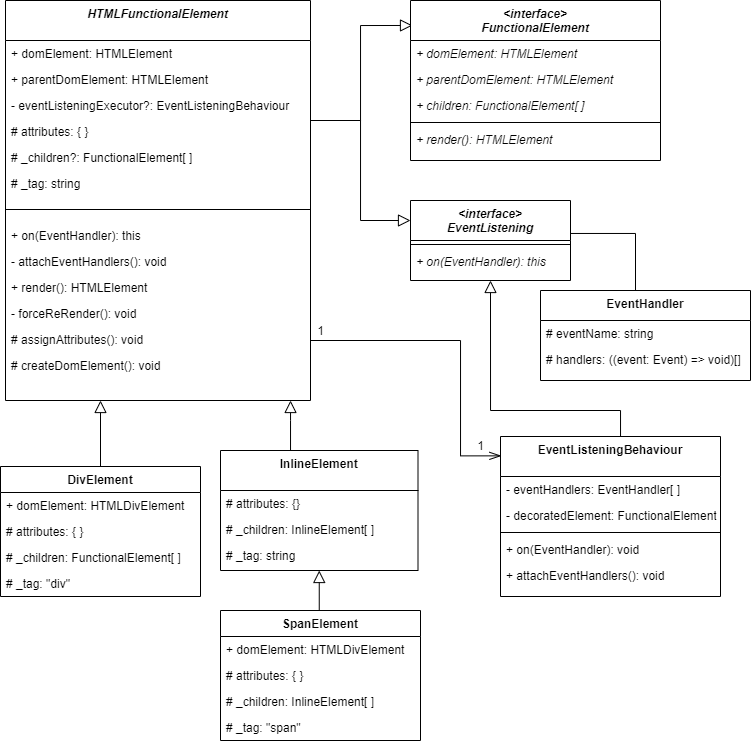

The diagram above was exported from draw.io. Its source (the exported page's mxGraphModel, read from the mxfile embedded in the PNG):
<mxGraphModel dx="981" dy="484" grid="1" gridSize="10" guides="1" tooltips="1" connect="1" arrows="1" fold="1" page="1" pageScale="1" pageWidth="827" pageHeight="1169" math="0" shadow="0">
  <root>
    <mxCell id="WIyWlLk6GJQsqaUBKTNV-0" />
    <mxCell id="WIyWlLk6GJQsqaUBKTNV-1" parent="WIyWlLk6GJQsqaUBKTNV-0" />
    <mxCell id="64ZuRIWZf0jOkNHGJlBe-17" style="edgeStyle=orthogonalEdgeStyle;rounded=0;orthogonalLoop=1;jettySize=auto;html=1;endArrow=openThin;endFill=0;endSize=10;entryX=0.004;entryY=0.121;entryDx=0;entryDy=0;entryPerimeter=0;startArrow=none;startFill=0;startSize=18;" parent="WIyWlLk6GJQsqaUBKTNV-1" source="zkfFHV4jXpPFQw0GAbJ--0" target="64ZuRIWZf0jOkNHGJlBe-8" edge="1">
      <mxGeometry relative="1" as="geometry">
        <mxPoint x="440" y="471" as="targetPoint" />
        <Array as="points">
          <mxPoint x="520" y="350" />
          <mxPoint x="520" y="465" />
        </Array>
      </mxGeometry>
    </mxCell>
    <mxCell id="64ZuRIWZf0jOkNHGJlBe-26" value="1" style="edgeLabel;html=1;align=center;verticalAlign=middle;resizable=0;points=[];fontSize=12;" parent="64ZuRIWZf0jOkNHGJlBe-17" vertex="1" connectable="0">
      <mxGeometry x="-0.7667" y="3" relative="1" as="geometry">
        <mxPoint x="-26" y="-7" as="offset" />
      </mxGeometry>
    </mxCell>
    <mxCell id="64ZuRIWZf0jOkNHGJlBe-27" value="1" style="edgeLabel;html=1;align=center;verticalAlign=middle;resizable=0;points=[];fontSize=12;" parent="64ZuRIWZf0jOkNHGJlBe-17" vertex="1" connectable="0">
      <mxGeometry x="0.9161" y="-1" relative="1" as="geometry">
        <mxPoint x="-8" y="-12" as="offset" />
      </mxGeometry>
    </mxCell>
    <mxCell id="64ZuRIWZf0jOkNHGJlBe-48" style="edgeStyle=orthogonalEdgeStyle;rounded=0;orthogonalLoop=1;jettySize=auto;html=1;fontSize=12;startArrow=none;startFill=0;endArrow=block;endFill=0;startSize=18;endSize=10;" parent="WIyWlLk6GJQsqaUBKTNV-1" source="zkfFHV4jXpPFQw0GAbJ--0" target="t-CLZ3EN3e5qxwkRzHSM-8" edge="1">
      <mxGeometry relative="1" as="geometry">
        <mxPoint x="469" y="239" as="targetPoint" />
        <Array as="points">
          <mxPoint x="420" y="130" />
          <mxPoint x="420" y="230" />
        </Array>
      </mxGeometry>
    </mxCell>
    <mxCell id="86Zxnpw9a0nPU2o2xeAR-13" style="edgeStyle=orthogonalEdgeStyle;rounded=0;orthogonalLoop=1;jettySize=auto;html=1;entryX=0.008;entryY=0.156;entryDx=0;entryDy=0;entryPerimeter=0;startArrow=none;startFill=0;endArrow=block;endFill=0;endSize=10;" parent="WIyWlLk6GJQsqaUBKTNV-1" source="zkfFHV4jXpPFQw0GAbJ--0" target="64ZuRIWZf0jOkNHGJlBe-0" edge="1">
      <mxGeometry relative="1" as="geometry">
        <Array as="points">
          <mxPoint x="420" y="130" />
          <mxPoint x="420" y="35" />
        </Array>
      </mxGeometry>
    </mxCell>
    <mxCell id="zkfFHV4jXpPFQw0GAbJ--0" value="HTMLFunctionalElement" style="swimlane;fontStyle=3;align=center;verticalAlign=top;childLayout=stackLayout;horizontal=1;startSize=40;horizontalStack=0;resizeParent=1;resizeLast=0;collapsible=1;marginBottom=0;rounded=0;shadow=0;strokeWidth=1;" parent="WIyWlLk6GJQsqaUBKTNV-1" vertex="1">
      <mxGeometry x="65" y="10" width="305" height="400" as="geometry">
        <mxRectangle x="150" y="60" width="160" height="26" as="alternateBounds" />
      </mxGeometry>
    </mxCell>
    <mxCell id="zkfFHV4jXpPFQw0GAbJ--1" value="+ domElement: HTMLElement" style="text;align=left;verticalAlign=top;spacingLeft=4;spacingRight=4;overflow=hidden;rotatable=0;points=[[0,0.5],[1,0.5]];portConstraint=eastwest;fontStyle=0" parent="zkfFHV4jXpPFQw0GAbJ--0" vertex="1">
      <mxGeometry y="40" width="305" height="26" as="geometry" />
    </mxCell>
    <mxCell id="zkfFHV4jXpPFQw0GAbJ--3" value="+ parentDomElement: HTMLElement " style="text;align=left;verticalAlign=top;spacingLeft=4;spacingRight=4;overflow=hidden;rotatable=0;points=[[0,0.5],[1,0.5]];portConstraint=eastwest;rounded=0;shadow=0;html=0;fontStyle=0" parent="zkfFHV4jXpPFQw0GAbJ--0" vertex="1">
      <mxGeometry y="66" width="305" height="26" as="geometry" />
    </mxCell>
    <mxCell id="86Zxnpw9a0nPU2o2xeAR-0" value="- eventListeningExecutor?: EventListeningBehaviour" style="text;align=left;verticalAlign=top;spacingLeft=4;spacingRight=4;overflow=hidden;rotatable=0;points=[[0,0.5],[1,0.5]];portConstraint=eastwest;rounded=0;shadow=0;html=0;fontStyle=0" parent="zkfFHV4jXpPFQw0GAbJ--0" vertex="1">
      <mxGeometry y="92" width="305" height="26" as="geometry" />
    </mxCell>
    <mxCell id="zkfFHV4jXpPFQw0GAbJ--2" value="# attributes: { }" style="text;align=left;verticalAlign=top;spacingLeft=4;spacingRight=4;overflow=hidden;rotatable=0;points=[[0,0.5],[1,0.5]];portConstraint=eastwest;rounded=0;shadow=0;html=0;fontStyle=0" parent="zkfFHV4jXpPFQw0GAbJ--0" vertex="1">
      <mxGeometry y="118" width="305" height="26" as="geometry" />
    </mxCell>
    <mxCell id="64ZuRIWZf0jOkNHGJlBe-18" value="# _children?: FunctionalElement[ ]" style="text;align=left;verticalAlign=top;spacingLeft=4;spacingRight=4;overflow=hidden;rotatable=0;points=[[0,0.5],[1,0.5]];portConstraint=eastwest;rounded=0;shadow=0;html=0;fontStyle=0" parent="zkfFHV4jXpPFQw0GAbJ--0" vertex="1">
      <mxGeometry y="144" width="305" height="26" as="geometry" />
    </mxCell>
    <mxCell id="86Zxnpw9a0nPU2o2xeAR-1" value="# _tag: string" style="text;align=left;verticalAlign=top;spacingLeft=4;spacingRight=4;overflow=hidden;rotatable=0;points=[[0,0.5],[1,0.5]];portConstraint=eastwest;rounded=0;shadow=0;html=0;fontStyle=0" parent="zkfFHV4jXpPFQw0GAbJ--0" vertex="1">
      <mxGeometry y="170" width="305" height="26" as="geometry" />
    </mxCell>
    <mxCell id="zkfFHV4jXpPFQw0GAbJ--4" value="" style="line;html=1;strokeWidth=1;align=left;verticalAlign=middle;spacingTop=-1;spacingLeft=3;spacingRight=3;rotatable=0;labelPosition=right;points=[];portConstraint=eastwest;" parent="zkfFHV4jXpPFQw0GAbJ--0" vertex="1">
      <mxGeometry y="196" width="305" height="26" as="geometry" />
    </mxCell>
    <mxCell id="64ZuRIWZf0jOkNHGJlBe-20" value="+ on(EventHandler): this" style="text;align=left;verticalAlign=top;spacingLeft=4;spacingRight=4;overflow=hidden;rotatable=0;points=[[0,0.5],[1,0.5]];portConstraint=eastwest;fontStyle=0" parent="zkfFHV4jXpPFQw0GAbJ--0" vertex="1">
      <mxGeometry y="222" width="305" height="26" as="geometry" />
    </mxCell>
    <mxCell id="64ZuRIWZf0jOkNHGJlBe-21" value="- attachEventHandlers(): void&#10;" style="text;align=left;verticalAlign=top;spacingLeft=4;spacingRight=4;overflow=hidden;rotatable=0;points=[[0,0.5],[1,0.5]];portConstraint=eastwest;fontStyle=0" parent="zkfFHV4jXpPFQw0GAbJ--0" vertex="1">
      <mxGeometry y="248" width="305" height="26" as="geometry" />
    </mxCell>
    <mxCell id="zkfFHV4jXpPFQw0GAbJ--5" value="+ render(): HTMLElement" style="text;align=left;verticalAlign=top;spacingLeft=4;spacingRight=4;overflow=hidden;rotatable=0;points=[[0,0.5],[1,0.5]];portConstraint=eastwest;fontStyle=0" parent="zkfFHV4jXpPFQw0GAbJ--0" vertex="1">
      <mxGeometry y="274" width="305" height="26" as="geometry" />
    </mxCell>
    <mxCell id="64ZuRIWZf0jOkNHGJlBe-22" value="- forceReRender(): void" style="text;align=left;verticalAlign=top;spacingLeft=4;spacingRight=4;overflow=hidden;rotatable=0;points=[[0,0.5],[1,0.5]];portConstraint=eastwest;fontStyle=0" parent="zkfFHV4jXpPFQw0GAbJ--0" vertex="1">
      <mxGeometry y="300" width="305" height="26" as="geometry" />
    </mxCell>
    <mxCell id="64ZuRIWZf0jOkNHGJlBe-23" value="# assignAttributes(): void" style="text;align=left;verticalAlign=top;spacingLeft=4;spacingRight=4;overflow=hidden;rotatable=0;points=[[0,0.5],[1,0.5]];portConstraint=eastwest;fontStyle=0" parent="zkfFHV4jXpPFQw0GAbJ--0" vertex="1">
      <mxGeometry y="326" width="305" height="26" as="geometry" />
    </mxCell>
    <mxCell id="64ZuRIWZf0jOkNHGJlBe-24" value="# createDomElement(): void" style="text;align=left;verticalAlign=top;spacingLeft=4;spacingRight=4;overflow=hidden;rotatable=0;points=[[0,0.5],[1,0.5]];portConstraint=eastwest;fontStyle=0" parent="zkfFHV4jXpPFQw0GAbJ--0" vertex="1">
      <mxGeometry y="352" width="305" height="26" as="geometry" />
    </mxCell>
    <mxCell id="64ZuRIWZf0jOkNHGJlBe-29" style="edgeStyle=orthogonalEdgeStyle;rounded=0;orthogonalLoop=1;jettySize=auto;html=1;startArrow=none;startFill=0;endArrow=block;endFill=0;startSize=18;endSize=10;" parent="WIyWlLk6GJQsqaUBKTNV-1" source="t-CLZ3EN3e5qxwkRzHSM-0" edge="1">
      <mxGeometry relative="1" as="geometry">
        <mxPoint x="160" y="410" as="targetPoint" />
        <Array as="points" />
      </mxGeometry>
    </mxCell>
    <mxCell id="t-CLZ3EN3e5qxwkRzHSM-0" value="DivElement" style="swimlane;fontStyle=1;align=center;verticalAlign=top;childLayout=stackLayout;horizontal=1;startSize=26;horizontalStack=0;resizeParent=1;resizeLast=0;collapsible=1;marginBottom=0;rounded=0;shadow=0;strokeWidth=1;" parent="WIyWlLk6GJQsqaUBKTNV-1" vertex="1">
      <mxGeometry x="60" y="476" width="200" height="130" as="geometry">
        <mxRectangle x="130" y="380" width="160" height="26" as="alternateBounds" />
      </mxGeometry>
    </mxCell>
    <mxCell id="t-CLZ3EN3e5qxwkRzHSM-2" value="+ domElement: HTMLDivElement" style="text;align=left;verticalAlign=top;spacingLeft=4;spacingRight=4;overflow=hidden;rotatable=0;points=[[0,0.5],[1,0.5]];portConstraint=eastwest;rounded=0;shadow=0;html=0;" parent="t-CLZ3EN3e5qxwkRzHSM-0" vertex="1">
      <mxGeometry y="26" width="200" height="26" as="geometry" />
    </mxCell>
    <mxCell id="86Zxnpw9a0nPU2o2xeAR-2" value="# attributes: { }" style="text;align=left;verticalAlign=top;spacingLeft=4;spacingRight=4;overflow=hidden;rotatable=0;points=[[0,0.5],[1,0.5]];portConstraint=eastwest;rounded=0;shadow=0;html=0;" parent="t-CLZ3EN3e5qxwkRzHSM-0" vertex="1">
      <mxGeometry y="52" width="200" height="26" as="geometry" />
    </mxCell>
    <mxCell id="86Zxnpw9a0nPU2o2xeAR-3" value="# _children: FunctionalElement[ ]" style="text;align=left;verticalAlign=top;spacingLeft=4;spacingRight=4;overflow=hidden;rotatable=0;points=[[0,0.5],[1,0.5]];portConstraint=eastwest;rounded=0;shadow=0;html=0;" parent="t-CLZ3EN3e5qxwkRzHSM-0" vertex="1">
      <mxGeometry y="78" width="200" height="26" as="geometry" />
    </mxCell>
    <mxCell id="86Zxnpw9a0nPU2o2xeAR-4" value="# _tag: &quot;div&quot;" style="text;align=left;verticalAlign=top;spacingLeft=4;spacingRight=4;overflow=hidden;rotatable=0;points=[[0,0.5],[1,0.5]];portConstraint=eastwest;rounded=0;shadow=0;html=0;" parent="t-CLZ3EN3e5qxwkRzHSM-0" vertex="1">
      <mxGeometry y="104" width="200" height="26" as="geometry" />
    </mxCell>
    <mxCell id="86Zxnpw9a0nPU2o2xeAR-12" style="edgeStyle=orthogonalEdgeStyle;rounded=0;orthogonalLoop=1;jettySize=auto;html=1;entryX=0;entryY=0.25;entryDx=0;entryDy=0;startArrow=none;startFill=0;endArrow=none;endFill=0;endSize=10;" parent="WIyWlLk6GJQsqaUBKTNV-1" source="t-CLZ3EN3e5qxwkRzHSM-8" target="t-CLZ3EN3e5qxwkRzHSM-27" edge="1">
      <mxGeometry relative="1" as="geometry">
        <Array as="points">
          <mxPoint x="695" y="243" />
        </Array>
      </mxGeometry>
    </mxCell>
    <mxCell id="t-CLZ3EN3e5qxwkRzHSM-8" value="&lt;interface&gt;&#10;EventListening" style="swimlane;fontStyle=3;align=center;verticalAlign=top;childLayout=stackLayout;horizontal=1;startSize=40;horizontalStack=0;resizeParent=1;resizeLast=0;collapsible=1;marginBottom=0;rounded=0;shadow=0;strokeWidth=1;" parent="WIyWlLk6GJQsqaUBKTNV-1" vertex="1">
      <mxGeometry x="470" y="210" width="160" height="80" as="geometry">
        <mxRectangle x="130" y="380" width="160" height="26" as="alternateBounds" />
      </mxGeometry>
    </mxCell>
    <mxCell id="t-CLZ3EN3e5qxwkRzHSM-11" value="" style="line;html=1;strokeWidth=1;align=left;verticalAlign=middle;spacingTop=-1;spacingLeft=3;spacingRight=3;rotatable=0;labelPosition=right;points=[];portConstraint=eastwest;" parent="t-CLZ3EN3e5qxwkRzHSM-8" vertex="1">
      <mxGeometry y="40" width="160" height="8" as="geometry" />
    </mxCell>
    <mxCell id="t-CLZ3EN3e5qxwkRzHSM-12" value="+ on(EventHandler): this" style="text;align=left;verticalAlign=top;spacingLeft=4;spacingRight=4;overflow=hidden;rotatable=0;points=[[0,0.5],[1,0.5]];portConstraint=eastwest;fontStyle=2" parent="t-CLZ3EN3e5qxwkRzHSM-8" vertex="1">
      <mxGeometry y="48" width="160" height="26" as="geometry" />
    </mxCell>
    <mxCell id="t-CLZ3EN3e5qxwkRzHSM-27" value="EventHandler" style="swimlane;fontStyle=1;align=center;verticalAlign=top;childLayout=stackLayout;horizontal=1;startSize=30;horizontalStack=0;resizeParent=1;resizeLast=0;collapsible=1;marginBottom=0;rounded=0;shadow=0;strokeWidth=1;" parent="WIyWlLk6GJQsqaUBKTNV-1" vertex="1">
      <mxGeometry x="600" y="300" width="210" height="90" as="geometry">
        <mxRectangle x="130" y="380" width="160" height="26" as="alternateBounds" />
      </mxGeometry>
    </mxCell>
    <mxCell id="t-CLZ3EN3e5qxwkRzHSM-28" value="# eventName: string" style="text;align=left;verticalAlign=top;spacingLeft=4;spacingRight=4;overflow=hidden;rotatable=0;points=[[0,0.5],[1,0.5]];portConstraint=eastwest;" parent="t-CLZ3EN3e5qxwkRzHSM-27" vertex="1">
      <mxGeometry y="30" width="210" height="26" as="geometry" />
    </mxCell>
    <mxCell id="t-CLZ3EN3e5qxwkRzHSM-29" value="# handlers: ((event: Event) =&gt; void)[]" style="text;align=left;verticalAlign=top;spacingLeft=4;spacingRight=4;overflow=hidden;rotatable=0;points=[[0,0.5],[1,0.5]];portConstraint=eastwest;rounded=0;shadow=0;html=0;fontStyle=0" parent="t-CLZ3EN3e5qxwkRzHSM-27" vertex="1">
      <mxGeometry y="56" width="210" height="26" as="geometry" />
    </mxCell>
    <mxCell id="64ZuRIWZf0jOkNHGJlBe-0" value="&lt;interface&gt;&#10;FunctionalElement" style="swimlane;fontStyle=3;align=center;verticalAlign=top;childLayout=stackLayout;horizontal=1;startSize=40;horizontalStack=0;resizeParent=1;resizeLast=0;collapsible=1;marginBottom=0;rounded=0;shadow=0;strokeWidth=1;" parent="WIyWlLk6GJQsqaUBKTNV-1" vertex="1">
      <mxGeometry x="470" y="10" width="250" height="160" as="geometry">
        <mxRectangle x="150" y="60" width="160" height="26" as="alternateBounds" />
      </mxGeometry>
    </mxCell>
    <mxCell id="64ZuRIWZf0jOkNHGJlBe-1" value="+ domElement: HTMLElement" style="text;align=left;verticalAlign=top;spacingLeft=4;spacingRight=4;overflow=hidden;rotatable=0;points=[[0,0.5],[1,0.5]];portConstraint=eastwest;fontStyle=2" parent="64ZuRIWZf0jOkNHGJlBe-0" vertex="1">
      <mxGeometry y="40" width="250" height="26" as="geometry" />
    </mxCell>
    <mxCell id="64ZuRIWZf0jOkNHGJlBe-2" value="+ parentDomElement: HTMLElement" style="text;align=left;verticalAlign=top;spacingLeft=4;spacingRight=4;overflow=hidden;rotatable=0;points=[[0,0.5],[1,0.5]];portConstraint=eastwest;rounded=0;shadow=0;html=0;fontStyle=2" parent="64ZuRIWZf0jOkNHGJlBe-0" vertex="1">
      <mxGeometry y="66" width="250" height="26" as="geometry" />
    </mxCell>
    <mxCell id="64ZuRIWZf0jOkNHGJlBe-3" value="+ children: FunctionalElement[ ]" style="text;align=left;verticalAlign=top;spacingLeft=4;spacingRight=4;overflow=hidden;rotatable=0;points=[[0,0.5],[1,0.5]];portConstraint=eastwest;rounded=0;shadow=0;html=0;fontStyle=2" parent="64ZuRIWZf0jOkNHGJlBe-0" vertex="1">
      <mxGeometry y="92" width="250" height="26" as="geometry" />
    </mxCell>
    <mxCell id="64ZuRIWZf0jOkNHGJlBe-4" value="" style="line;html=1;strokeWidth=1;align=left;verticalAlign=middle;spacingTop=-1;spacingLeft=3;spacingRight=3;rotatable=0;labelPosition=right;points=[];portConstraint=eastwest;" parent="64ZuRIWZf0jOkNHGJlBe-0" vertex="1">
      <mxGeometry y="118" width="250" height="8" as="geometry" />
    </mxCell>
    <mxCell id="64ZuRIWZf0jOkNHGJlBe-5" value="+ render(): HTMLElement" style="text;align=left;verticalAlign=top;spacingLeft=4;spacingRight=4;overflow=hidden;rotatable=0;points=[[0,0.5],[1,0.5]];portConstraint=eastwest;fontStyle=2" parent="64ZuRIWZf0jOkNHGJlBe-0" vertex="1">
      <mxGeometry y="126" width="250" height="26" as="geometry" />
    </mxCell>
    <mxCell id="86Zxnpw9a0nPU2o2xeAR-14" style="edgeStyle=orthogonalEdgeStyle;rounded=0;orthogonalLoop=1;jettySize=auto;html=1;entryX=0.5;entryY=1;entryDx=0;entryDy=0;startArrow=none;startFill=0;endArrow=block;endFill=0;endSize=10;" parent="WIyWlLk6GJQsqaUBKTNV-1" source="64ZuRIWZf0jOkNHGJlBe-8" target="t-CLZ3EN3e5qxwkRzHSM-8" edge="1">
      <mxGeometry relative="1" as="geometry">
        <Array as="points">
          <mxPoint x="680" y="420" />
          <mxPoint x="550" y="420" />
        </Array>
      </mxGeometry>
    </mxCell>
    <mxCell id="64ZuRIWZf0jOkNHGJlBe-8" value="EventListeningBehaviour" style="swimlane;fontStyle=1;align=center;verticalAlign=top;childLayout=stackLayout;horizontal=1;startSize=40;horizontalStack=0;resizeParent=1;resizeLast=0;collapsible=1;marginBottom=0;rounded=0;shadow=0;strokeWidth=1;" parent="WIyWlLk6GJQsqaUBKTNV-1" vertex="1">
      <mxGeometry x="560" y="446" width="220" height="160" as="geometry">
        <mxRectangle x="130" y="380" width="160" height="26" as="alternateBounds" />
      </mxGeometry>
    </mxCell>
    <mxCell id="64ZuRIWZf0jOkNHGJlBe-9" value="- eventHandlers: EventHandler[ ]" style="text;align=left;verticalAlign=top;spacingLeft=4;spacingRight=4;overflow=hidden;rotatable=0;points=[[0,0.5],[1,0.5]];portConstraint=eastwest;" parent="64ZuRIWZf0jOkNHGJlBe-8" vertex="1">
      <mxGeometry y="40" width="220" height="26" as="geometry" />
    </mxCell>
    <mxCell id="64ZuRIWZf0jOkNHGJlBe-10" value="- decoratedElement: FunctionalElement&#10;" style="text;align=left;verticalAlign=top;spacingLeft=4;spacingRight=4;overflow=hidden;rotatable=0;points=[[0,0.5],[1,0.5]];portConstraint=eastwest;rounded=0;shadow=0;html=0;fontStyle=0" parent="64ZuRIWZf0jOkNHGJlBe-8" vertex="1">
      <mxGeometry y="66" width="220" height="26" as="geometry" />
    </mxCell>
    <mxCell id="64ZuRIWZf0jOkNHGJlBe-11" value="" style="line;html=1;strokeWidth=1;align=left;verticalAlign=middle;spacingTop=-1;spacingLeft=3;spacingRight=3;rotatable=0;labelPosition=right;points=[];portConstraint=eastwest;" parent="64ZuRIWZf0jOkNHGJlBe-8" vertex="1">
      <mxGeometry y="92" width="220" height="8" as="geometry" />
    </mxCell>
    <mxCell id="64ZuRIWZf0jOkNHGJlBe-12" value="+ on(EventHandler): void" style="text;align=left;verticalAlign=top;spacingLeft=4;spacingRight=4;overflow=hidden;rotatable=0;points=[[0,0.5],[1,0.5]];portConstraint=eastwest;fontStyle=0" parent="64ZuRIWZf0jOkNHGJlBe-8" vertex="1">
      <mxGeometry y="100" width="220" height="26" as="geometry" />
    </mxCell>
    <mxCell id="64ZuRIWZf0jOkNHGJlBe-15" value="+ attachEventHandlers(): void" style="text;align=left;verticalAlign=top;spacingLeft=4;spacingRight=4;overflow=hidden;rotatable=0;points=[[0,0.5],[1,0.5]];portConstraint=eastwest;fontStyle=0" parent="64ZuRIWZf0jOkNHGJlBe-8" vertex="1">
      <mxGeometry y="126" width="220" height="26" as="geometry" />
    </mxCell>
    <mxCell id="64ZuRIWZf0jOkNHGJlBe-46" style="edgeStyle=orthogonalEdgeStyle;rounded=0;orthogonalLoop=1;jettySize=auto;html=1;fontSize=12;startArrow=none;startFill=0;endArrow=block;endFill=0;startSize=18;endSize=10;" parent="WIyWlLk6GJQsqaUBKTNV-1" source="64ZuRIWZf0jOkNHGJlBe-33" target="zkfFHV4jXpPFQw0GAbJ--0" edge="1">
      <mxGeometry relative="1" as="geometry">
        <Array as="points">
          <mxPoint x="350" y="430" />
          <mxPoint x="350" y="430" />
        </Array>
      </mxGeometry>
    </mxCell>
    <mxCell id="64ZuRIWZf0jOkNHGJlBe-33" value="InlineElement" style="swimlane;fontStyle=1;align=center;verticalAlign=top;childLayout=stackLayout;horizontal=1;startSize=40;horizontalStack=0;resizeParent=1;resizeLast=0;collapsible=1;marginBottom=0;rounded=0;shadow=0;strokeWidth=1;" parent="WIyWlLk6GJQsqaUBKTNV-1" vertex="1">
      <mxGeometry x="280" y="460" width="197.5" height="120" as="geometry">
        <mxRectangle x="340" y="380" width="170" height="26" as="alternateBounds" />
      </mxGeometry>
    </mxCell>
    <mxCell id="64ZuRIWZf0jOkNHGJlBe-34" value="# attributes: {}" style="text;align=left;verticalAlign=top;spacingLeft=4;spacingRight=4;overflow=hidden;rotatable=0;points=[[0,0.5],[1,0.5]];portConstraint=eastwest;fontStyle=0" parent="64ZuRIWZf0jOkNHGJlBe-33" vertex="1">
      <mxGeometry y="40" width="197.5" height="26" as="geometry" />
    </mxCell>
    <mxCell id="64ZuRIWZf0jOkNHGJlBe-35" value="# _children: InlineElement[ ]" style="text;align=left;verticalAlign=top;spacingLeft=4;spacingRight=4;overflow=hidden;rotatable=0;points=[[0,0.5],[1,0.5]];portConstraint=eastwest;fontStyle=0" parent="64ZuRIWZf0jOkNHGJlBe-33" vertex="1">
      <mxGeometry y="66" width="197.5" height="26" as="geometry" />
    </mxCell>
    <mxCell id="64ZuRIWZf0jOkNHGJlBe-36" value="# _tag: string" style="text;align=left;verticalAlign=top;spacingLeft=4;spacingRight=4;overflow=hidden;rotatable=0;points=[[0,0.5],[1,0.5]];portConstraint=eastwest;" parent="64ZuRIWZf0jOkNHGJlBe-33" vertex="1">
      <mxGeometry y="92" width="197.5" height="26" as="geometry" />
    </mxCell>
    <mxCell id="86Zxnpw9a0nPU2o2xeAR-10" style="edgeStyle=orthogonalEdgeStyle;rounded=0;orthogonalLoop=1;jettySize=auto;html=1;entryX=0.5;entryY=1;entryDx=0;entryDy=0;startArrow=none;startFill=0;endArrow=block;endFill=0;endSize=10;" parent="WIyWlLk6GJQsqaUBKTNV-1" source="86Zxnpw9a0nPU2o2xeAR-5" target="64ZuRIWZf0jOkNHGJlBe-33" edge="1">
      <mxGeometry relative="1" as="geometry">
        <Array as="points">
          <mxPoint x="379" y="620" />
          <mxPoint x="379" y="620" />
        </Array>
      </mxGeometry>
    </mxCell>
    <mxCell id="86Zxnpw9a0nPU2o2xeAR-5" value="SpanElement" style="swimlane;fontStyle=1;align=center;verticalAlign=top;childLayout=stackLayout;horizontal=1;startSize=26;horizontalStack=0;resizeParent=1;resizeLast=0;collapsible=1;marginBottom=0;rounded=0;shadow=0;strokeWidth=1;" parent="WIyWlLk6GJQsqaUBKTNV-1" vertex="1">
      <mxGeometry x="280" y="620" width="200" height="130" as="geometry">
        <mxRectangle x="130" y="380" width="160" height="26" as="alternateBounds" />
      </mxGeometry>
    </mxCell>
    <mxCell id="86Zxnpw9a0nPU2o2xeAR-6" value="+ domElement: HTMLDivElement" style="text;align=left;verticalAlign=top;spacingLeft=4;spacingRight=4;overflow=hidden;rotatable=0;points=[[0,0.5],[1,0.5]];portConstraint=eastwest;rounded=0;shadow=0;html=0;" parent="86Zxnpw9a0nPU2o2xeAR-5" vertex="1">
      <mxGeometry y="26" width="200" height="26" as="geometry" />
    </mxCell>
    <mxCell id="86Zxnpw9a0nPU2o2xeAR-7" value="# attributes: { }" style="text;align=left;verticalAlign=top;spacingLeft=4;spacingRight=4;overflow=hidden;rotatable=0;points=[[0,0.5],[1,0.5]];portConstraint=eastwest;rounded=0;shadow=0;html=0;" parent="86Zxnpw9a0nPU2o2xeAR-5" vertex="1">
      <mxGeometry y="52" width="200" height="26" as="geometry" />
    </mxCell>
    <mxCell id="86Zxnpw9a0nPU2o2xeAR-8" value="# _children: InlineElement[ ]" style="text;align=left;verticalAlign=top;spacingLeft=4;spacingRight=4;overflow=hidden;rotatable=0;points=[[0,0.5],[1,0.5]];portConstraint=eastwest;rounded=0;shadow=0;html=0;" parent="86Zxnpw9a0nPU2o2xeAR-5" vertex="1">
      <mxGeometry y="78" width="200" height="26" as="geometry" />
    </mxCell>
    <mxCell id="86Zxnpw9a0nPU2o2xeAR-9" value="# _tag: &quot;span&quot;" style="text;align=left;verticalAlign=top;spacingLeft=4;spacingRight=4;overflow=hidden;rotatable=0;points=[[0,0.5],[1,0.5]];portConstraint=eastwest;rounded=0;shadow=0;html=0;" parent="86Zxnpw9a0nPU2o2xeAR-5" vertex="1">
      <mxGeometry y="104" width="200" height="26" as="geometry" />
    </mxCell>
  </root>
</mxGraphModel>